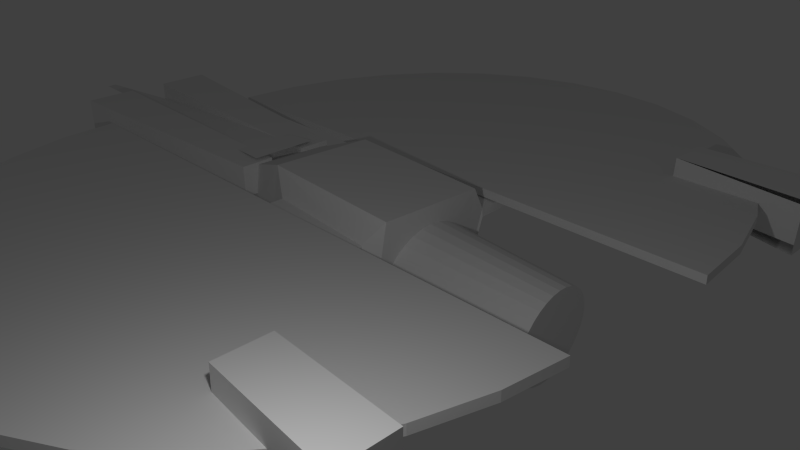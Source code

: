 # Source: nave.blend  (saved by Blender 2.73.0; exported with 4.5.12 LTS)
import bpy
from mathutils import Matrix  # noqa: F401  (used for matrix-valued properties, if any)

bpy.ops.wm.read_factory_settings(use_empty=True)
scene = bpy.context.scene
scene.name = 'Scene'

# ---- collections
col_collection_1 = bpy.data.collections.new('Collection 1'); scene.collection.children.link(col_collection_1)

# ---- materials (node trees are filled in below, after node groups)
mat_material = bpy.data.materials.new('Material')
mat_material.alpha_threshold = 0.0
mat_material.use_transparent_shadow = False
mat_material.roughness = 0.5
mat_material.line_color = (0.0, 0.0, 0.0, 1.0)

# ---- material node trees

# ---- world
world_world = bpy.data.worlds.new('World'); scene.world = world_world
world_world.color = (0.05088, 0.05088, 0.05088)
world_world.use_sun_shadow = False
world_world.sun_shadow_jitter_overblur = 0.0
world_world.cycles.sampling_method = 'MANUAL'
world_world.cycles.sample_map_resolution = 256

# ---- cameras
cam_camera = bpy.data.cameras.new('Camera')
cam_camera.clip_end = 100.0
cam_camera.lens = 35.0
cam_camera.sensor_width = 32.0
cam_camera.sensor_height = 18.0
cam_camera.ortho_scale = 7.314
cam_camera.dof.focus_distance = 0.0
cam_camera.dof.aperture_fstop = 128.0

# ---- lights
light_lamp = bpy.data.lights.new('Lamp', 'POINT')
light_lamp.transmission_factor = 0.0
light_lamp.cutoff_distance = 30.0
light_lamp.energy = 100.0
light_lamp.shadow_buffer_clip_start = 1.001
light_lamp.shadow_soft_size = 0.1
light_lamp.shadow_maximum_resolution = 0.006
light_lamp.use_absolute_resolution = True
light_lamp.cycles.use_multiple_importance_sampling = False

# ---- meshes
me_cube = bpy.data.meshes.new('Cube')
me_cube.from_pydata([(0.7406, 0.8572, -0.9077), (0.8844, -0.7518, -0.89), (-1.111, -0.8774, -0.8535), (-1.255, 0.7316, -0.8712), (0.9578, 0.7627, 1.01), (1.041, -0.6946, 0.9861), (-0.9547, -0.8203, 1.023), (-1.038, 0.6371, 1.046), (-2.037, -0.6226, -0.3197), (-1.896, -0.5838, 0.6672), (-1.941, 0.2783, 0.681), (-2.139, 0.3278, -0.327), (0.9578, 0.7627, 1.01), (0.7406, 0.8572, -0.9077), (-1.255, 0.7316, -0.8712), (-1.038, 0.6371, 1.046), (0.9086, 0.9762, 0.6728), (0.9176, 0.9881, 0.5566), (-0.7076, 0.8907, 0.5864), (-0.7068, 0.8745, 0.7024), (0.7005, 4.388, 0.8876), (0.7134, 4.4, 0.7718), (-0.9119, 4.304, 0.7459), (-0.9151, 4.287, 0.8618), (0.8386, -0.8725, 0.5318), (0.8393, -0.8768, 0.6645), (-0.6793, -0.9315, 0.6929), (-0.68, -0.9272, 0.5602), (1.067, -4.479, 0.4282), (1.068, -4.484, 0.5609), (-0.4511, -4.538, 0.5893), (-0.4517, -4.534, 0.4566), (1.02, -0.3303, 0.9919), (0.9786, 0.3984, 1.004), (0.6872, 0.8333, -0.02725), (0.8484, -0.3495, -0.8944), (0.7765, 0.455, -0.9033), (0.8509, 0.6466, 0.4356), (2.369, -3.611, 0.6422), (2.335, -2.97, 0.6771), (4.03, -2.969, 0.4948), (4.066, -3.653, 0.4566), (2.386, -3.635, 1.086), (2.351, -2.994, 1.121), (4.039, -3.008, 1.207), (4.075, -3.692, 1.169), (2.369, -3.611, 0.6422), (2.335, -2.97, 0.6771), (2.386, -3.635, 1.086), (2.351, -2.994, 1.121), (2.05, 3.312, 0.6982), (2.021, 3.87, 0.7291), (3.735, 3.964, 0.6677), (3.765, 3.406, 0.6368), (2.065, 3.284, 1.23), (2.035, 3.841, 1.261), (3.75, 3.936, 1.199), (3.779, 3.378, 1.168), (2.05, 3.312, 0.6982), (2.021, 3.87, 0.7291), (3.734, 4.045, 0.5726), (3.772, 3.336, 0.5331), (2.065, 3.284, 1.23), (2.035, 3.841, 1.261), (3.743, 4.006, 1.303), (3.781, 3.297, 1.263), (2.78, 0.7601, 0.144), (0.682, 0.8289, -0.1878), (2.773, 0.7559, 0.02431), (0.68, 0.7962, -0.3443), (2.77, 0.729, -0.09237), (0.6813, 0.7371, -0.4905), (2.769, 0.681, -0.2015), (0.6856, 0.6574, -0.6208), (2.772, 0.6165, -0.2988), (0.6929, 0.5585, -0.7301), (2.777, 0.5368, -0.3805), (0.703, 0.4415, -0.8145), (2.785, 0.4428, -0.4437), (0.7156, 0.3093, -0.8707), (2.796, 0.3366, -0.4859), (0.7304, 0.1657, -0.8967), (2.809, 0.2214, -0.5057), (0.7467, 0.01623, -0.8914), (2.824, 0.1015, -0.5021), (0.7639, -0.1327, -0.8551), (2.84, -0.01786, -0.4755), (0.7813, -0.2739, -0.7891), (2.856, -0.1311, -0.4266), (0.798, -0.4003, -0.6957), (2.872, -0.2323, -0.3574), (0.8135, -0.5061, -0.5786), (2.887, -0.317, -0.2704), (0.8269, -0.5862, -0.4422), (2.901, -0.3811, -0.169), (0.8379, -0.6375, -0.2917), (2.913, -0.422, -0.05696), (0.8461, -0.6587, -0.133), (2.922, -0.4388, 0.06126), (0.8511, -0.6503, 0.02778), (2.928, -0.4318, 0.1811), (0.8529, -0.6139, 0.1844), (2.932, -0.4022, 0.2979), (0.8514, -0.5517, 0.3308), (2.932, -0.3519, 0.4072), (0.8468, -0.4664, 0.4614), (2.929, -0.2829, 0.5047), (0.8391, -0.3604, 0.5711), (2.924, -0.1973, 0.5867), (0.8286, -0.2371, 0.6557), (2.915, -0.09782, 0.6502), (0.8158, -0.1011, 0.7121), (2.904, 0.01177, 0.6926), (0.801, 0.04244, 0.7381), (2.891, 0.1272, 0.7123), (0.7849, 0.1879, 0.7327), (2.877, 0.2441, 0.7086), (0.7681, 0.3296, 0.696), (2.861, 0.358, 0.6817), (0.7512, 0.4623, 0.6295), (2.845, 0.4644, 0.6325), (0.7349, 0.5808, 0.5357), (2.829, 0.5592, 0.5629), (0.7198, 0.6805, 0.4183), (2.814, 0.639, 0.4757), (0.7065, 0.7576, 0.2818), (2.801, 0.7004, 0.3741), (0.6955, 0.8092, 0.1313), (2.789, 0.7413, 0.2621), (-5.414, -0.1077, 0.1283), (-5.455, 0.6199, 0.1657), (-1.761, 0.5515, 0.3937), (-1.734, 0.09089, 0.37), (-5.433, -0.1436, 0.8056), (-5.474, 0.584, 0.8431), (-1.773, 0.5284, 0.8281), (-1.747, 0.06783, 0.8044), (-5.376, -1.368, 0.07487), (-5.416, -0.6514, 0.1118), (-1.711, -0.3907, 0.3467), (-1.685, -0.8512, 0.323), (-5.395, -1.404, 0.7397), (-5.435, -0.6867, 0.7766), (-1.723, -0.4137, 0.7811), (-1.697, -0.8743, 0.7574), (-6.816, -0.5149, 0.4623), (-1.761, -0.6334, 0.8058), (-6.823, -0.3818, 0.4692), (-1.814, 0.304, 0.854), (-0.5935, 5.595, 1.018), (-1.397, 5.465, 0.9878), (-2.16, 5.168, 0.9503), (-2.853, 4.715, 0.9065), (-3.45, 4.124, 0.8582), (-3.927, 3.418, 0.8071), (-4.266, 2.623, 0.7553), (-4.454, 1.771, 0.7047), (-4.485, 0.8937, 0.6573), (-4.231, -2.271, 0.6611), (-3.947, -3.098, 0.6253), (-3.52, -3.85, 0.5975), (-2.967, -4.499, 0.5788), (-2.307, -5.021, 0.5699), (-1.567, -5.395, 0.5711), (-0.7752, -5.607, 0.5823), (0.03824, -5.648, 0.6033), (0.8419, -5.518, 0.6331), (1.605, -5.221, 0.6706), (2.298, -4.768, 0.7143), (2.895, -4.177, 0.7627), (3.372, -3.471, 0.8138), (3.711, -2.676, 0.8656), (3.899, -1.823, 0.9162), (3.804, 1.35, 0.9174), (3.675, 2.218, 0.9598), (3.392, 3.044, 0.9956), (2.965, 3.797, 1.023), (2.411, 4.446, 1.042), (1.752, 4.968, 1.051), (1.012, 5.342, 1.05), (0.2199, 5.554, 1.039), (-4.485, 0.8937, 0.6573), (3.804, 1.35, 0.9174), (-4.485, 0.8937, 0.6573), (3.804, 1.35, 0.9174), (-4.346, -1.511, 0.699), (3.949, -1.027, 0.959), (-0.5903, 5.601, 0.9044), (-1.394, 5.471, 0.8746), (-2.157, 5.174, 0.8371), (-2.85, 4.721, 0.7934), (-3.447, 4.13, 0.745), (-3.924, 3.424, 0.694), (-4.263, 2.629, 0.6421), (-4.451, 1.777, 0.5915), (-4.481, 0.8997, 0.5441), (3.808, 1.356, 0.8042), (3.679, 2.224, 0.8466), (3.395, 3.05, 0.8824), (2.968, 3.803, 0.9102), (2.415, 4.452, 0.9289), (1.755, 4.974, 0.9379), (1.015, 5.348, 0.9367), (0.2232, 5.56, 0.9254), (-4.481, 0.8997, 0.5441), (3.808, 1.356, 0.8042), (-4.481, 0.8997, 0.5441), (3.808, 1.356, 0.8042), (-4.227, -2.264, 0.5366), (-3.944, -3.091, 0.5007), (-3.517, -3.843, 0.4729), (-2.963, -4.493, 0.4542), (-2.304, -5.015, 0.4453), (-1.564, -5.389, 0.4465), (-0.7717, -5.6, 0.4578), (0.04178, -5.642, 0.4787), (0.8455, -5.511, 0.5085), (1.609, -5.214, 0.546), (2.302, -4.761, 0.5898), (2.898, -4.17, 0.6381), (3.375, -3.464, 0.6892), (3.714, -2.67, 0.741), (3.903, -1.817, 0.7916), (-4.343, -1.504, 0.5743), (3.952, -1.02, 0.8344), (-1.608, -4.5, 6.849), (-1.587, -4.468, 6.861)], [(226, 225)], [(0, 36, 35, 1, 2, 3), (4, 7, 6, 5, 32, 33), (20, 21, 22, 23), (8, 9, 10, 11), (6, 9, 8, 2), (7, 10, 9, 6), (3, 11, 10, 7), (2, 8, 11, 3), (3, 14, 13, 0), (7, 15, 14, 3), (4, 12, 15, 7), (13, 17, 16, 12), (14, 18, 17, 13), (15, 19, 18, 14), (12, 16, 19, 15), (17, 21, 20, 16), (18, 22, 21, 17), (19, 23, 22, 18), (16, 20, 23, 19), (6, 26, 25, 5), (2, 27, 26, 6), (1, 24, 27, 2), (28, 29, 30, 31), (25, 29, 28, 24), (26, 30, 29, 25), (27, 31, 30, 26), (24, 28, 31, 27), (43, 44, 40, 39), (45, 42, 38, 41), (48, 49, 47, 46), (43, 39, 47, 49), (38, 42, 48, 46), (55, 56, 52, 51), (57, 54, 50, 53), (62, 63, 59, 58), (64, 65, 61, 60), (58, 59, 60, 61), (65, 64, 63, 62), (5, 25, 1), (12, 5, 1, 13), (34, 66, 68, 67), (67, 68, 70, 69), (69, 70, 72, 71), (71, 72, 74, 73), (73, 74, 76, 75), (75, 76, 78, 77), (77, 78, 80, 79), (79, 80, 82, 81), (81, 82, 84, 83), (83, 84, 86, 85), (85, 86, 88, 87), (87, 88, 90, 89), (89, 90, 92, 91), (91, 92, 94, 93), (93, 94, 96, 95), (95, 96, 98, 97), (97, 98, 100, 99), (99, 100, 102, 101), (101, 102, 104, 103), (103, 104, 106, 105), (105, 106, 108, 107), (107, 108, 110, 109), (109, 110, 112, 111), (111, 112, 114, 113), (113, 114, 116, 115), (115, 116, 118, 117), (117, 118, 120, 119), (119, 120, 122, 121), (121, 122, 124, 123), (123, 124, 126, 125), (68, 66, 128, 126, 124, 122, 120, 118, 116, 114, 112, 110, 108, 106, 104, 102, 100, 98, 96, 94, 92, 90, 88, 86, 84, 82, 80, 78, 76, 74, 72, 70), (127, 128, 66, 34), (125, 126, 128, 127), (34, 67, 69, 71, 73, 75, 77, 79, 81, 83, 85, 87, 89, 91, 93, 95, 97, 99, 101, 103, 105, 107, 109, 111, 113, 115, 117, 119, 121, 123, 125, 127), (133, 134, 130, 129), (134, 135, 131, 130), (135, 136, 132, 131), (136, 133, 129, 132), (129, 130, 131, 132), (136, 135, 134, 133), (141, 142, 138, 137), (142, 143, 139, 138), (143, 144, 140, 139), (144, 141, 137, 140), (137, 138, 139, 140), (144, 143, 142, 141), (145, 146, 148, 147), (186, 172, 171, 170, 169, 168, 167, 166, 165, 164, 163, 162, 161, 160, 159, 158, 185), (173, 182, 181, 157), (150, 149, 180, 179, 178, 177, 176, 175, 174, 173, 157, 156, 155, 154, 153, 152, 151), (196, 195, 204, 205), (188, 189, 190, 191, 192, 193, 194, 195, 196, 197, 198, 199, 200, 201, 202, 203, 187), (179, 180, 203, 202), (155, 156, 194, 193), (177, 178, 201, 200), (182, 184, 207, 205), (153, 154, 192, 191), (175, 176, 199, 198), (157, 181, 204, 195), (151, 152, 190, 189), (173, 174, 197, 196), (181, 182, 205, 204), (149, 150, 188, 187), (180, 149, 187, 203), (156, 157, 195, 194), (178, 179, 202, 201), (154, 155, 193, 192), (176, 177, 200, 199), (181, 183, 206, 204), (152, 153, 191, 190), (174, 175, 198, 197), (182, 173, 196, 205), (150, 151, 189, 188), (224, 223, 208, 209, 210, 211, 212, 213, 214, 215, 216, 217, 218, 219, 220, 221, 222), (172, 186, 224, 222), (168, 169, 219, 218), (166, 167, 217, 216), (164, 165, 215, 214), (162, 163, 213, 212), (160, 161, 211, 210), (171, 172, 222, 221), (158, 159, 209, 208), (169, 170, 220, 219), (167, 168, 218, 217), (186, 185, 223, 224), (165, 166, 216, 215), (163, 164, 214, 213), (161, 162, 212, 211), (185, 158, 208, 223), (159, 160, 210, 209), (170, 171, 221, 220), (39, 40, 47), (42, 45, 48), (41, 38, 46), (44, 45, 41, 40), (46, 47, 40, 41), (45, 44, 49, 48), (44, 43, 49)])
me_cube.materials.append(mat_material)
me_cube.use_remesh_preserve_volume = False
me_cube.use_remesh_preserve_attributes = False
me_cube.use_mirror_vertex_groups = False
me_cube.update()

# ---- objects
ob_nave = bpy.data.objects.new('Nave', me_cube)
ob_lamp = bpy.data.objects.new('Lamp', light_lamp)
ob_camera = bpy.data.objects.new('Camera', cam_camera)

# ---- transforms, parenting, visibility, modifiers, constraints
ob_nave.location = (0.0, 0.0, 0.069)
ob_nave.rotation_euler = (-0.05304, -6.255, 6.227)
ob_nave.lock_rotations_4d = False
ob_nave.empty_display_type = 'ARROWS'
ob_nave.lineart.crease_threshold = 0.0
ob_lamp.location = (4.076, -4.324, 3.455)
ob_lamp.rotation_euler = (0.6503, 0.05522, 1.866)
ob_lamp.lock_rotations_4d = False
ob_lamp.empty_display_type = 'ARROWS'
ob_lamp.color = (0.0, 0.0, 0.0, 0.0)
ob_lamp.lineart.crease_threshold = 0.0
ob_camera.location = (7.481, -6.508, 5.344)
ob_camera.rotation_euler = (1.109, 0.01082, 0.8149)
ob_camera.lock_rotations_4d = False
ob_camera.empty_display_type = 'ARROWS'
ob_camera.color = (0.0, 0.0, 0.0, 0.0)
ob_camera.display_type = 'WIRE'
ob_camera.lineart.crease_threshold = 0.0

# ---- collection membership
col_collection_1.objects.link(ob_nave)
col_collection_1.objects.link(ob_lamp)
col_collection_1.objects.link(ob_camera)

# ---- scene / render settings (as saved in the file)
scene.camera = ob_camera
scene.frame_start = 1; scene.frame_end = 250; scene.frame_set(58)
scene.render.engine = 'BLENDER_EEVEE_NEXT'
scene.render.resolution_percentage = 50
scene.render.dither_intensity = 0.0
scene.cycles.use_denoising = False
scene.cycles.samples = 10
scene.cycles.sampling_pattern = 'TABULATED_SOBOL'
scene.cycles.light_sampling_threshold = 0.0
scene.cycles.use_adaptive_sampling = False
scene.cycles.use_light_tree = False
scene.cycles.blur_glossy = 0.0
scene.cycles.pixel_filter_type = 'GAUSSIAN'
scene.cycles.sample_clamp_indirect = 0.0
scene.view_settings.view_transform = 'Standard'
bpy.context.view_layer.update()
